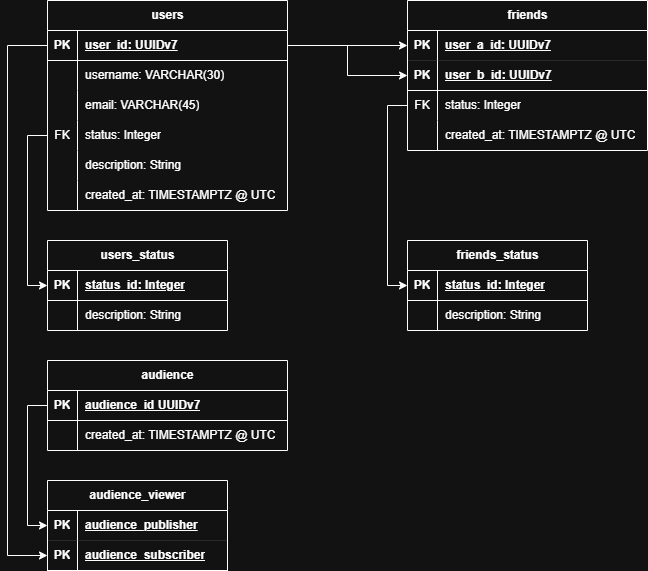

The diagram above was exported from draw.io. Its source (the exported page's mxGraphModel, read from the mxfile embedded in the PNG):
<mxGraphModel dx="983" dy="645" grid="1" gridSize="10" guides="1" tooltips="1" connect="1" arrows="1" fold="1" page="1" pageScale="1" pageWidth="850" pageHeight="1100" math="0" shadow="0">
  <root>
    <mxCell id="0" />
    <mxCell id="1" parent="0" />
    <mxCell id="Ip9_yPN1buxzyHxJLwIC-1" parent="1" style="shape=table;startSize=30;container=1;collapsible=1;childLayout=tableLayout;fixedRows=1;rowLines=0;fontStyle=1;align=center;resizeLast=1;html=1;" value="users" vertex="1">
      <mxGeometry height="210" width="240" x="80" y="40" as="geometry" />
    </mxCell>
    <mxCell id="Ip9_yPN1buxzyHxJLwIC-2" parent="Ip9_yPN1buxzyHxJLwIC-1" style="shape=tableRow;horizontal=0;startSize=0;swimlaneHead=0;swimlaneBody=0;fillColor=none;collapsible=0;dropTarget=0;points=[[0,0.5],[1,0.5]];portConstraint=eastwest;top=0;left=0;right=0;bottom=1;" value="" vertex="1">
      <mxGeometry height="30" width="240" y="30" as="geometry" />
    </mxCell>
    <mxCell id="Ip9_yPN1buxzyHxJLwIC-3" parent="Ip9_yPN1buxzyHxJLwIC-2" style="shape=partialRectangle;connectable=0;fillColor=none;top=0;left=0;bottom=0;right=0;fontStyle=1;overflow=hidden;whiteSpace=wrap;html=1;" value="PK" vertex="1">
      <mxGeometry height="30" width="30" as="geometry">
        <mxRectangle height="30" width="30" as="alternateBounds" />
      </mxGeometry>
    </mxCell>
    <mxCell id="Ip9_yPN1buxzyHxJLwIC-4" parent="Ip9_yPN1buxzyHxJLwIC-2" style="shape=partialRectangle;connectable=0;fillColor=none;top=0;left=0;bottom=0;right=0;align=left;spacingLeft=6;fontStyle=5;overflow=hidden;whiteSpace=wrap;html=1;" value="user_id: UUIDv7" vertex="1">
      <mxGeometry height="30" width="210" x="30" as="geometry">
        <mxRectangle height="30" width="210" as="alternateBounds" />
      </mxGeometry>
    </mxCell>
    <mxCell id="Ip9_yPN1buxzyHxJLwIC-5" parent="Ip9_yPN1buxzyHxJLwIC-1" style="shape=tableRow;horizontal=0;startSize=0;swimlaneHead=0;swimlaneBody=0;fillColor=none;collapsible=0;dropTarget=0;points=[[0,0.5],[1,0.5]];portConstraint=eastwest;top=0;left=0;right=0;bottom=0;" value="" vertex="1">
      <mxGeometry height="30" width="240" y="60" as="geometry" />
    </mxCell>
    <mxCell id="Ip9_yPN1buxzyHxJLwIC-6" parent="Ip9_yPN1buxzyHxJLwIC-5" style="shape=partialRectangle;connectable=0;fillColor=none;top=0;left=0;bottom=0;right=0;editable=1;overflow=hidden;whiteSpace=wrap;html=1;" value="" vertex="1">
      <mxGeometry height="30" width="30" as="geometry">
        <mxRectangle height="30" width="30" as="alternateBounds" />
      </mxGeometry>
    </mxCell>
    <mxCell id="Ip9_yPN1buxzyHxJLwIC-7" parent="Ip9_yPN1buxzyHxJLwIC-5" style="shape=partialRectangle;connectable=0;fillColor=none;top=0;left=0;bottom=0;right=0;align=left;spacingLeft=6;overflow=hidden;whiteSpace=wrap;html=1;" value="username: VARCHAR(30)" vertex="1">
      <mxGeometry height="30" width="210" x="30" as="geometry">
        <mxRectangle height="30" width="210" as="alternateBounds" />
      </mxGeometry>
    </mxCell>
    <mxCell id="Ip9_yPN1buxzyHxJLwIC-8" parent="Ip9_yPN1buxzyHxJLwIC-1" style="shape=tableRow;horizontal=0;startSize=0;swimlaneHead=0;swimlaneBody=0;fillColor=none;collapsible=0;dropTarget=0;points=[[0,0.5],[1,0.5]];portConstraint=eastwest;top=0;left=0;right=0;bottom=0;" value="" vertex="1">
      <mxGeometry height="30" width="240" y="90" as="geometry" />
    </mxCell>
    <mxCell id="Ip9_yPN1buxzyHxJLwIC-9" parent="Ip9_yPN1buxzyHxJLwIC-8" style="shape=partialRectangle;connectable=0;fillColor=none;top=0;left=0;bottom=0;right=0;editable=1;overflow=hidden;whiteSpace=wrap;html=1;" value="" vertex="1">
      <mxGeometry height="30" width="30" as="geometry">
        <mxRectangle height="30" width="30" as="alternateBounds" />
      </mxGeometry>
    </mxCell>
    <mxCell id="Ip9_yPN1buxzyHxJLwIC-10" parent="Ip9_yPN1buxzyHxJLwIC-8" style="shape=partialRectangle;connectable=0;fillColor=none;top=0;left=0;bottom=0;right=0;align=left;spacingLeft=6;overflow=hidden;whiteSpace=wrap;html=1;" value="email: VARCHAR(45)" vertex="1">
      <mxGeometry height="30" width="210" x="30" as="geometry">
        <mxRectangle height="30" width="210" as="alternateBounds" />
      </mxGeometry>
    </mxCell>
    <mxCell id="Ip9_yPN1buxzyHxJLwIC-11" parent="Ip9_yPN1buxzyHxJLwIC-1" style="shape=tableRow;horizontal=0;startSize=0;swimlaneHead=0;swimlaneBody=0;fillColor=none;collapsible=0;dropTarget=0;points=[[0,0.5],[1,0.5]];portConstraint=eastwest;top=0;left=0;right=0;bottom=0;" value="" vertex="1">
      <mxGeometry height="30" width="240" y="120" as="geometry" />
    </mxCell>
    <mxCell id="Ip9_yPN1buxzyHxJLwIC-12" parent="Ip9_yPN1buxzyHxJLwIC-11" style="shape=partialRectangle;connectable=0;fillColor=none;top=0;left=0;bottom=0;right=0;editable=1;overflow=hidden;whiteSpace=wrap;html=1;" value="FK" vertex="1">
      <mxGeometry height="30" width="30" as="geometry">
        <mxRectangle height="30" width="30" as="alternateBounds" />
      </mxGeometry>
    </mxCell>
    <mxCell id="Ip9_yPN1buxzyHxJLwIC-13" parent="Ip9_yPN1buxzyHxJLwIC-11" style="shape=partialRectangle;connectable=0;fillColor=none;top=0;left=0;bottom=0;right=0;align=left;spacingLeft=6;overflow=hidden;whiteSpace=wrap;html=1;" value="status: Integer" vertex="1">
      <mxGeometry height="30" width="210" x="30" as="geometry">
        <mxRectangle height="30" width="210" as="alternateBounds" />
      </mxGeometry>
    </mxCell>
    <mxCell id="Ip9_yPN1buxzyHxJLwIC-25" parent="Ip9_yPN1buxzyHxJLwIC-1" style="shape=tableRow;horizontal=0;startSize=0;swimlaneHead=0;swimlaneBody=0;fillColor=none;collapsible=0;dropTarget=0;points=[[0,0.5],[1,0.5]];portConstraint=eastwest;top=0;left=0;right=0;bottom=0;" value="" vertex="1">
      <mxGeometry height="30" width="240" y="150" as="geometry" />
    </mxCell>
    <mxCell id="Ip9_yPN1buxzyHxJLwIC-26" parent="Ip9_yPN1buxzyHxJLwIC-25" style="shape=partialRectangle;connectable=0;fillColor=none;top=0;left=0;bottom=0;right=0;editable=1;overflow=hidden;whiteSpace=wrap;html=1;" value="" vertex="1">
      <mxGeometry height="30" width="30" as="geometry">
        <mxRectangle height="30" width="30" as="alternateBounds" />
      </mxGeometry>
    </mxCell>
    <mxCell id="Ip9_yPN1buxzyHxJLwIC-27" parent="Ip9_yPN1buxzyHxJLwIC-25" style="shape=partialRectangle;connectable=0;fillColor=none;top=0;left=0;bottom=0;right=0;align=left;spacingLeft=6;overflow=hidden;whiteSpace=wrap;html=1;" value="description: String" vertex="1">
      <mxGeometry height="30" width="210" x="30" as="geometry">
        <mxRectangle height="30" width="210" as="alternateBounds" />
      </mxGeometry>
    </mxCell>
    <mxCell id="Ip9_yPN1buxzyHxJLwIC-16" parent="Ip9_yPN1buxzyHxJLwIC-1" style="shape=tableRow;horizontal=0;startSize=0;swimlaneHead=0;swimlaneBody=0;fillColor=none;collapsible=0;dropTarget=0;points=[[0,0.5],[1,0.5]];portConstraint=eastwest;top=0;left=0;right=0;bottom=0;" value="" vertex="1">
      <mxGeometry height="30" width="240" y="180" as="geometry" />
    </mxCell>
    <mxCell id="Ip9_yPN1buxzyHxJLwIC-17" parent="Ip9_yPN1buxzyHxJLwIC-16" style="shape=partialRectangle;connectable=0;fillColor=none;top=0;left=0;bottom=0;right=0;editable=1;overflow=hidden;whiteSpace=wrap;html=1;" value="" vertex="1">
      <mxGeometry height="30" width="30" as="geometry">
        <mxRectangle height="30" width="30" as="alternateBounds" />
      </mxGeometry>
    </mxCell>
    <mxCell id="Ip9_yPN1buxzyHxJLwIC-18" parent="Ip9_yPN1buxzyHxJLwIC-16" style="shape=partialRectangle;connectable=0;fillColor=none;top=0;left=0;bottom=0;right=0;align=left;spacingLeft=6;overflow=hidden;whiteSpace=wrap;html=1;" value="created_at: TIMESTAMPTZ @ UTC" vertex="1">
      <mxGeometry height="30" width="210" x="30" as="geometry">
        <mxRectangle height="30" width="210" as="alternateBounds" />
      </mxGeometry>
    </mxCell>
    <mxCell id="Ip9_yPN1buxzyHxJLwIC-28" parent="1" style="shape=table;startSize=30;container=1;collapsible=1;childLayout=tableLayout;fixedRows=1;rowLines=0;fontStyle=1;align=center;resizeLast=1;html=1;" value="friends" vertex="1">
      <mxGeometry height="150" width="240" x="440" y="40" as="geometry" />
    </mxCell>
    <mxCell id="Ip9_yPN1buxzyHxJLwIC-29" parent="Ip9_yPN1buxzyHxJLwIC-28" style="shape=tableRow;horizontal=0;startSize=0;swimlaneHead=0;swimlaneBody=0;fillColor=none;collapsible=0;dropTarget=0;points=[[0,0.5],[1,0.5]];portConstraint=eastwest;top=0;left=0;right=0;bottom=1;strokeColor=inherit;strokeWidth=0;" value="" vertex="1">
      <mxGeometry height="30" width="240" y="30" as="geometry" />
    </mxCell>
    <mxCell id="Ip9_yPN1buxzyHxJLwIC-30" parent="Ip9_yPN1buxzyHxJLwIC-29" style="shape=partialRectangle;connectable=0;fillColor=none;top=0;left=0;bottom=0;right=0;fontStyle=1;overflow=hidden;whiteSpace=wrap;html=1;" value="PK" vertex="1">
      <mxGeometry height="30" width="30" as="geometry">
        <mxRectangle height="30" width="30" as="alternateBounds" />
      </mxGeometry>
    </mxCell>
    <mxCell id="Ip9_yPN1buxzyHxJLwIC-31" parent="Ip9_yPN1buxzyHxJLwIC-29" style="shape=partialRectangle;connectable=0;fillColor=none;top=0;left=0;bottom=0;right=0;align=left;spacingLeft=6;fontStyle=5;overflow=hidden;whiteSpace=wrap;html=1;strokeWidth=0;" value="user_a_id: UUIDv7" vertex="1">
      <mxGeometry height="30" width="210" x="30" as="geometry">
        <mxRectangle height="30" width="210" as="alternateBounds" />
      </mxGeometry>
    </mxCell>
    <mxCell id="Ip9_yPN1buxzyHxJLwIC-44" parent="Ip9_yPN1buxzyHxJLwIC-28" style="shape=tableRow;horizontal=0;startSize=0;swimlaneHead=0;swimlaneBody=0;fillColor=none;collapsible=0;dropTarget=0;points=[[0,0.5],[1,0.5]];portConstraint=eastwest;top=0;left=0;right=0;bottom=1;" value="" vertex="1">
      <mxGeometry height="30" width="240" y="60" as="geometry" />
    </mxCell>
    <mxCell id="Ip9_yPN1buxzyHxJLwIC-45" parent="Ip9_yPN1buxzyHxJLwIC-44" style="shape=partialRectangle;connectable=0;fillColor=none;top=0;left=0;bottom=0;right=0;fontStyle=1;overflow=hidden;whiteSpace=wrap;html=1;" value="PK" vertex="1">
      <mxGeometry height="30" width="30" as="geometry">
        <mxRectangle height="30" width="30" as="alternateBounds" />
      </mxGeometry>
    </mxCell>
    <mxCell id="Ip9_yPN1buxzyHxJLwIC-46" parent="Ip9_yPN1buxzyHxJLwIC-44" style="shape=partialRectangle;connectable=0;fillColor=none;top=0;left=0;bottom=0;right=0;align=left;spacingLeft=6;fontStyle=5;overflow=hidden;whiteSpace=wrap;html=1;" value="user_b_id: UUIDv7" vertex="1">
      <mxGeometry height="30" width="210" x="30" as="geometry">
        <mxRectangle height="30" width="210" as="alternateBounds" />
      </mxGeometry>
    </mxCell>
    <mxCell id="Ip9_yPN1buxzyHxJLwIC-35" parent="Ip9_yPN1buxzyHxJLwIC-28" style="shape=tableRow;horizontal=0;startSize=0;swimlaneHead=0;swimlaneBody=0;fillColor=none;collapsible=0;dropTarget=0;points=[[0,0.5],[1,0.5]];portConstraint=eastwest;top=0;left=0;right=0;bottom=0;" value="" vertex="1">
      <mxGeometry height="30" width="240" y="90" as="geometry" />
    </mxCell>
    <mxCell id="Ip9_yPN1buxzyHxJLwIC-36" parent="Ip9_yPN1buxzyHxJLwIC-35" style="shape=partialRectangle;connectable=0;fillColor=none;top=0;left=0;bottom=0;right=0;editable=1;overflow=hidden;whiteSpace=wrap;html=1;" value="FK" vertex="1">
      <mxGeometry height="30" width="30" as="geometry">
        <mxRectangle height="30" width="30" as="alternateBounds" />
      </mxGeometry>
    </mxCell>
    <mxCell id="Ip9_yPN1buxzyHxJLwIC-37" parent="Ip9_yPN1buxzyHxJLwIC-35" style="shape=partialRectangle;connectable=0;fillColor=none;top=0;left=0;bottom=0;right=0;align=left;spacingLeft=6;overflow=hidden;whiteSpace=wrap;html=1;" value="status: Integer" vertex="1">
      <mxGeometry height="30" width="210" x="30" as="geometry">
        <mxRectangle height="30" width="210" as="alternateBounds" />
      </mxGeometry>
    </mxCell>
    <mxCell id="Ip9_yPN1buxzyHxJLwIC-32" parent="Ip9_yPN1buxzyHxJLwIC-28" style="shape=tableRow;horizontal=0;startSize=0;swimlaneHead=0;swimlaneBody=0;fillColor=none;collapsible=0;dropTarget=0;points=[[0,0.5],[1,0.5]];portConstraint=eastwest;top=0;left=0;right=0;bottom=0;" value="" vertex="1">
      <mxGeometry height="30" width="240" y="120" as="geometry" />
    </mxCell>
    <mxCell id="Ip9_yPN1buxzyHxJLwIC-33" parent="Ip9_yPN1buxzyHxJLwIC-32" style="shape=partialRectangle;connectable=0;fillColor=none;top=0;left=0;bottom=0;right=0;editable=1;overflow=hidden;whiteSpace=wrap;html=1;" value="" vertex="1">
      <mxGeometry height="30" width="30" as="geometry">
        <mxRectangle height="30" width="30" as="alternateBounds" />
      </mxGeometry>
    </mxCell>
    <mxCell id="Ip9_yPN1buxzyHxJLwIC-34" parent="Ip9_yPN1buxzyHxJLwIC-32" style="shape=partialRectangle;connectable=0;fillColor=none;top=0;left=0;bottom=0;right=0;align=left;spacingLeft=6;overflow=hidden;whiteSpace=wrap;html=1;" value="created_at: TIMESTAMPTZ @ UTC" vertex="1">
      <mxGeometry height="30" width="210" x="30" as="geometry">
        <mxRectangle height="30" width="210" as="alternateBounds" />
      </mxGeometry>
    </mxCell>
    <mxCell id="Ip9_yPN1buxzyHxJLwIC-47" edge="1" parent="1" source="Ip9_yPN1buxzyHxJLwIC-2" style="edgeStyle=orthogonalEdgeStyle;rounded=0;orthogonalLoop=1;jettySize=auto;html=1;entryX=0;entryY=0.5;entryDx=0;entryDy=0;" target="Ip9_yPN1buxzyHxJLwIC-29">
      <mxGeometry relative="1" as="geometry" />
    </mxCell>
    <mxCell id="Ip9_yPN1buxzyHxJLwIC-48" edge="1" parent="1" source="Ip9_yPN1buxzyHxJLwIC-2" style="edgeStyle=orthogonalEdgeStyle;rounded=0;orthogonalLoop=1;jettySize=auto;html=1;entryX=0;entryY=0.5;entryDx=0;entryDy=0;" target="Ip9_yPN1buxzyHxJLwIC-44">
      <mxGeometry relative="1" as="geometry" />
    </mxCell>
    <mxCell id="Ip9_yPN1buxzyHxJLwIC-49" parent="1" style="shape=table;startSize=30;container=1;collapsible=1;childLayout=tableLayout;fixedRows=1;rowLines=0;fontStyle=1;align=center;resizeLast=1;html=1;" value="users_status" vertex="1">
      <mxGeometry height="90" width="180" x="80" y="280" as="geometry" />
    </mxCell>
    <mxCell id="Ip9_yPN1buxzyHxJLwIC-50" parent="Ip9_yPN1buxzyHxJLwIC-49" style="shape=tableRow;horizontal=0;startSize=0;swimlaneHead=0;swimlaneBody=0;fillColor=none;collapsible=0;dropTarget=0;points=[[0,0.5],[1,0.5]];portConstraint=eastwest;top=0;left=0;right=0;bottom=1;" value="" vertex="1">
      <mxGeometry height="30" width="180" y="30" as="geometry" />
    </mxCell>
    <mxCell id="Ip9_yPN1buxzyHxJLwIC-51" parent="Ip9_yPN1buxzyHxJLwIC-50" style="shape=partialRectangle;connectable=0;fillColor=none;top=0;left=0;bottom=0;right=0;fontStyle=1;overflow=hidden;whiteSpace=wrap;html=1;" value="PK" vertex="1">
      <mxGeometry height="30" width="30" as="geometry">
        <mxRectangle height="30" width="30" as="alternateBounds" />
      </mxGeometry>
    </mxCell>
    <mxCell id="Ip9_yPN1buxzyHxJLwIC-52" parent="Ip9_yPN1buxzyHxJLwIC-50" style="shape=partialRectangle;connectable=0;fillColor=none;top=0;left=0;bottom=0;right=0;align=left;spacingLeft=6;fontStyle=5;overflow=hidden;whiteSpace=wrap;html=1;" value="status_id: Integer" vertex="1">
      <mxGeometry height="30" width="150" x="30" as="geometry">
        <mxRectangle height="30" width="150" as="alternateBounds" />
      </mxGeometry>
    </mxCell>
    <mxCell id="Ip9_yPN1buxzyHxJLwIC-53" parent="Ip9_yPN1buxzyHxJLwIC-49" style="shape=tableRow;horizontal=0;startSize=0;swimlaneHead=0;swimlaneBody=0;fillColor=none;collapsible=0;dropTarget=0;points=[[0,0.5],[1,0.5]];portConstraint=eastwest;top=0;left=0;right=0;bottom=0;" value="" vertex="1">
      <mxGeometry height="30" width="180" y="60" as="geometry" />
    </mxCell>
    <mxCell id="Ip9_yPN1buxzyHxJLwIC-54" parent="Ip9_yPN1buxzyHxJLwIC-53" style="shape=partialRectangle;connectable=0;fillColor=none;top=0;left=0;bottom=0;right=0;editable=1;overflow=hidden;whiteSpace=wrap;html=1;" value="" vertex="1">
      <mxGeometry height="30" width="30" as="geometry">
        <mxRectangle height="30" width="30" as="alternateBounds" />
      </mxGeometry>
    </mxCell>
    <mxCell id="Ip9_yPN1buxzyHxJLwIC-55" parent="Ip9_yPN1buxzyHxJLwIC-53" style="shape=partialRectangle;connectable=0;fillColor=none;top=0;left=0;bottom=0;right=0;align=left;spacingLeft=6;overflow=hidden;whiteSpace=wrap;html=1;" value="description: String" vertex="1">
      <mxGeometry height="30" width="150" x="30" as="geometry">
        <mxRectangle height="30" width="150" as="alternateBounds" />
      </mxGeometry>
    </mxCell>
    <mxCell id="Ip9_yPN1buxzyHxJLwIC-62" edge="1" parent="1" source="Ip9_yPN1buxzyHxJLwIC-11" style="edgeStyle=orthogonalEdgeStyle;rounded=0;orthogonalLoop=1;jettySize=auto;html=1;exitX=0;exitY=0.5;exitDx=0;exitDy=0;entryX=0;entryY=0.5;entryDx=0;entryDy=0;" target="Ip9_yPN1buxzyHxJLwIC-50">
      <mxGeometry relative="1" as="geometry" />
    </mxCell>
    <mxCell id="Ip9_yPN1buxzyHxJLwIC-63" parent="1" style="shape=table;startSize=30;container=1;collapsible=1;childLayout=tableLayout;fixedRows=1;rowLines=0;fontStyle=1;align=center;resizeLast=1;html=1;" value="friends_status" vertex="1">
      <mxGeometry height="90" width="180" x="440" y="280" as="geometry" />
    </mxCell>
    <mxCell id="Ip9_yPN1buxzyHxJLwIC-64" parent="Ip9_yPN1buxzyHxJLwIC-63" style="shape=tableRow;horizontal=0;startSize=0;swimlaneHead=0;swimlaneBody=0;fillColor=none;collapsible=0;dropTarget=0;points=[[0,0.5],[1,0.5]];portConstraint=eastwest;top=0;left=0;right=0;bottom=1;" value="" vertex="1">
      <mxGeometry height="30" width="180" y="30" as="geometry" />
    </mxCell>
    <mxCell id="Ip9_yPN1buxzyHxJLwIC-65" parent="Ip9_yPN1buxzyHxJLwIC-64" style="shape=partialRectangle;connectable=0;fillColor=none;top=0;left=0;bottom=0;right=0;fontStyle=1;overflow=hidden;whiteSpace=wrap;html=1;" value="PK" vertex="1">
      <mxGeometry height="30" width="30" as="geometry">
        <mxRectangle height="30" width="30" as="alternateBounds" />
      </mxGeometry>
    </mxCell>
    <mxCell id="Ip9_yPN1buxzyHxJLwIC-66" parent="Ip9_yPN1buxzyHxJLwIC-64" style="shape=partialRectangle;connectable=0;fillColor=none;top=0;left=0;bottom=0;right=0;align=left;spacingLeft=6;fontStyle=5;overflow=hidden;whiteSpace=wrap;html=1;" value="status_id: Integer" vertex="1">
      <mxGeometry height="30" width="150" x="30" as="geometry">
        <mxRectangle height="30" width="150" as="alternateBounds" />
      </mxGeometry>
    </mxCell>
    <mxCell id="Ip9_yPN1buxzyHxJLwIC-67" parent="Ip9_yPN1buxzyHxJLwIC-63" style="shape=tableRow;horizontal=0;startSize=0;swimlaneHead=0;swimlaneBody=0;fillColor=none;collapsible=0;dropTarget=0;points=[[0,0.5],[1,0.5]];portConstraint=eastwest;top=0;left=0;right=0;bottom=0;" value="" vertex="1">
      <mxGeometry height="30" width="180" y="60" as="geometry" />
    </mxCell>
    <mxCell id="Ip9_yPN1buxzyHxJLwIC-68" parent="Ip9_yPN1buxzyHxJLwIC-67" style="shape=partialRectangle;connectable=0;fillColor=none;top=0;left=0;bottom=0;right=0;editable=1;overflow=hidden;whiteSpace=wrap;html=1;" value="" vertex="1">
      <mxGeometry height="30" width="30" as="geometry">
        <mxRectangle height="30" width="30" as="alternateBounds" />
      </mxGeometry>
    </mxCell>
    <mxCell id="Ip9_yPN1buxzyHxJLwIC-69" parent="Ip9_yPN1buxzyHxJLwIC-67" style="shape=partialRectangle;connectable=0;fillColor=none;top=0;left=0;bottom=0;right=0;align=left;spacingLeft=6;overflow=hidden;whiteSpace=wrap;html=1;" value="description: String" vertex="1">
      <mxGeometry height="30" width="150" x="30" as="geometry">
        <mxRectangle height="30" width="150" as="alternateBounds" />
      </mxGeometry>
    </mxCell>
    <mxCell id="Ip9_yPN1buxzyHxJLwIC-70" edge="1" parent="1" source="Ip9_yPN1buxzyHxJLwIC-35" style="edgeStyle=orthogonalEdgeStyle;rounded=0;orthogonalLoop=1;jettySize=auto;html=1;exitX=0;exitY=0.5;exitDx=0;exitDy=0;entryX=0;entryY=0.5;entryDx=0;entryDy=0;" target="Ip9_yPN1buxzyHxJLwIC-64">
      <mxGeometry relative="1" as="geometry" />
    </mxCell>
    <mxCell id="Ip9_yPN1buxzyHxJLwIC-101" edge="1" parent="1" source="Ip9_yPN1buxzyHxJLwIC-71" style="edgeStyle=orthogonalEdgeStyle;rounded=0;orthogonalLoop=1;jettySize=auto;html=1;entryX=0;entryY=0.5;entryDx=0;entryDy=0;" target="Ip9_yPN1buxzyHxJLwIC-85">
      <mxGeometry relative="1" as="geometry">
        <Array as="points">
          <mxPoint x="60" y="445" />
          <mxPoint x="60" y="565" />
        </Array>
      </mxGeometry>
    </mxCell>
    <mxCell id="Ip9_yPN1buxzyHxJLwIC-71" parent="1" style="shape=table;startSize=30;container=1;collapsible=1;childLayout=tableLayout;fixedRows=1;rowLines=0;fontStyle=1;align=center;resizeLast=1;html=1;" value="audience" vertex="1">
      <mxGeometry height="90" width="240" x="80" y="400" as="geometry" />
    </mxCell>
    <mxCell id="Ip9_yPN1buxzyHxJLwIC-72" parent="Ip9_yPN1buxzyHxJLwIC-71" style="shape=tableRow;horizontal=0;startSize=0;swimlaneHead=0;swimlaneBody=0;fillColor=none;collapsible=0;dropTarget=0;points=[[0,0.5],[1,0.5]];portConstraint=eastwest;top=0;left=0;right=0;bottom=1;" value="" vertex="1">
      <mxGeometry height="30" width="240" y="30" as="geometry" />
    </mxCell>
    <mxCell id="Ip9_yPN1buxzyHxJLwIC-73" parent="Ip9_yPN1buxzyHxJLwIC-72" style="shape=partialRectangle;connectable=0;fillColor=none;top=0;left=0;bottom=0;right=0;fontStyle=1;overflow=hidden;whiteSpace=wrap;html=1;" value="PK" vertex="1">
      <mxGeometry height="30" width="30" as="geometry">
        <mxRectangle height="30" width="30" as="alternateBounds" />
      </mxGeometry>
    </mxCell>
    <mxCell id="Ip9_yPN1buxzyHxJLwIC-74" parent="Ip9_yPN1buxzyHxJLwIC-72" style="shape=partialRectangle;connectable=0;fillColor=none;top=0;left=0;bottom=0;right=0;align=left;spacingLeft=6;fontStyle=5;overflow=hidden;whiteSpace=wrap;html=1;" value="audience_id UUIDv7" vertex="1">
      <mxGeometry height="30" width="210" x="30" as="geometry">
        <mxRectangle height="30" width="210" as="alternateBounds" />
      </mxGeometry>
    </mxCell>
    <mxCell id="Ip9_yPN1buxzyHxJLwIC-75" parent="Ip9_yPN1buxzyHxJLwIC-71" style="shape=tableRow;horizontal=0;startSize=0;swimlaneHead=0;swimlaneBody=0;fillColor=none;collapsible=0;dropTarget=0;points=[[0,0.5],[1,0.5]];portConstraint=eastwest;top=0;left=0;right=0;bottom=0;" value="" vertex="1">
      <mxGeometry height="30" width="240" y="60" as="geometry" />
    </mxCell>
    <mxCell id="Ip9_yPN1buxzyHxJLwIC-76" parent="Ip9_yPN1buxzyHxJLwIC-75" style="shape=partialRectangle;connectable=0;fillColor=none;top=0;left=0;bottom=0;right=0;editable=1;overflow=hidden;whiteSpace=wrap;html=1;" value="" vertex="1">
      <mxGeometry height="30" width="30" as="geometry">
        <mxRectangle height="30" width="30" as="alternateBounds" />
      </mxGeometry>
    </mxCell>
    <mxCell id="Ip9_yPN1buxzyHxJLwIC-77" parent="Ip9_yPN1buxzyHxJLwIC-75" style="shape=partialRectangle;connectable=0;fillColor=none;top=0;left=0;bottom=0;right=0;align=left;spacingLeft=6;overflow=hidden;whiteSpace=wrap;html=1;" value="created_at: TIMESTAMPTZ @ UTC" vertex="1">
      <mxGeometry height="30" width="210" x="30" as="geometry">
        <mxRectangle height="30" width="210" as="alternateBounds" />
      </mxGeometry>
    </mxCell>
    <mxCell id="Ip9_yPN1buxzyHxJLwIC-84" parent="1" style="shape=table;startSize=30;container=1;collapsible=1;childLayout=tableLayout;fixedRows=1;rowLines=0;fontStyle=1;align=center;resizeLast=1;html=1;" value="audience_viewer" vertex="1">
      <mxGeometry height="90" width="180" x="80" y="520" as="geometry" />
    </mxCell>
    <mxCell id="Ip9_yPN1buxzyHxJLwIC-85" parent="Ip9_yPN1buxzyHxJLwIC-84" style="shape=tableRow;horizontal=0;startSize=0;swimlaneHead=0;swimlaneBody=0;fillColor=none;collapsible=0;dropTarget=0;points=[[0,0.5],[1,0.5]];portConstraint=eastwest;top=0;left=0;right=0;bottom=1;strokeWidth=0;" value="" vertex="1">
      <mxGeometry height="30" width="180" y="30" as="geometry" />
    </mxCell>
    <mxCell id="Ip9_yPN1buxzyHxJLwIC-86" parent="Ip9_yPN1buxzyHxJLwIC-85" style="shape=partialRectangle;connectable=0;fillColor=none;top=0;left=0;bottom=0;right=0;fontStyle=1;overflow=hidden;whiteSpace=wrap;html=1;" value="PK" vertex="1">
      <mxGeometry height="30" width="30" as="geometry">
        <mxRectangle height="30" width="30" as="alternateBounds" />
      </mxGeometry>
    </mxCell>
    <mxCell id="Ip9_yPN1buxzyHxJLwIC-87" parent="Ip9_yPN1buxzyHxJLwIC-85" style="shape=partialRectangle;connectable=0;fillColor=none;top=0;left=0;bottom=0;right=0;align=left;spacingLeft=6;fontStyle=5;overflow=hidden;whiteSpace=wrap;html=1;" value="audience_publisher" vertex="1">
      <mxGeometry height="30" width="150" x="30" as="geometry">
        <mxRectangle height="30" width="150" as="alternateBounds" />
      </mxGeometry>
    </mxCell>
    <mxCell id="Ip9_yPN1buxzyHxJLwIC-98" parent="Ip9_yPN1buxzyHxJLwIC-84" style="shape=tableRow;horizontal=0;startSize=0;swimlaneHead=0;swimlaneBody=0;fillColor=none;collapsible=0;dropTarget=0;points=[[0,0.5],[1,0.5]];portConstraint=eastwest;top=0;left=0;right=0;bottom=1;" value="" vertex="1">
      <mxGeometry height="30" width="180" y="60" as="geometry" />
    </mxCell>
    <mxCell id="Ip9_yPN1buxzyHxJLwIC-99" parent="Ip9_yPN1buxzyHxJLwIC-98" style="shape=partialRectangle;connectable=0;fillColor=none;top=0;left=0;bottom=0;right=0;fontStyle=1;overflow=hidden;whiteSpace=wrap;html=1;" value="PK" vertex="1">
      <mxGeometry height="30" width="30" as="geometry">
        <mxRectangle height="30" width="30" as="alternateBounds" />
      </mxGeometry>
    </mxCell>
    <mxCell id="Ip9_yPN1buxzyHxJLwIC-100" parent="Ip9_yPN1buxzyHxJLwIC-98" style="shape=partialRectangle;connectable=0;fillColor=none;top=0;left=0;bottom=0;right=0;align=left;spacingLeft=6;fontStyle=5;overflow=hidden;whiteSpace=wrap;html=1;" value="audience_subscriber" vertex="1">
      <mxGeometry height="30" width="150" x="30" as="geometry">
        <mxRectangle height="30" width="150" as="alternateBounds" />
      </mxGeometry>
    </mxCell>
    <mxCell id="Ip9_yPN1buxzyHxJLwIC-102" edge="1" parent="1" source="Ip9_yPN1buxzyHxJLwIC-2" style="edgeStyle=orthogonalEdgeStyle;rounded=0;orthogonalLoop=1;jettySize=auto;html=1;entryX=0;entryY=0.5;entryDx=0;entryDy=0;" target="Ip9_yPN1buxzyHxJLwIC-98">
      <mxGeometry relative="1" as="geometry">
        <Array as="points">
          <mxPoint x="40" y="85" />
          <mxPoint x="40" y="595" />
        </Array>
      </mxGeometry>
    </mxCell>
  </root>
</mxGraphModel>